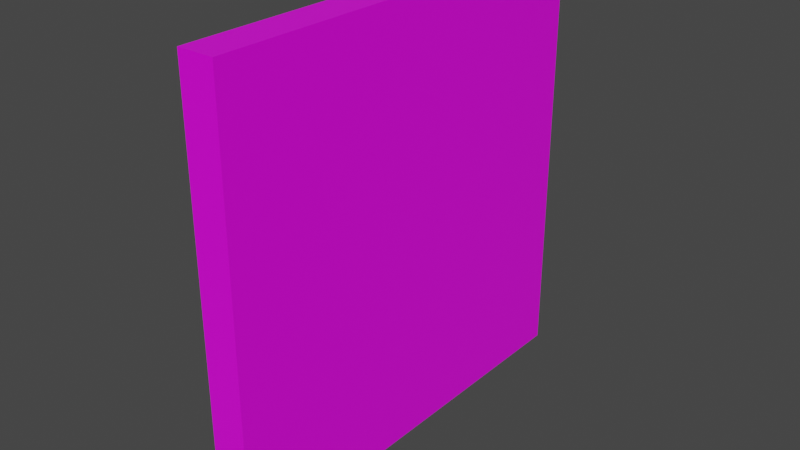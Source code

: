 # Source: cube.blend  (saved by Blender 3.1.4; exported with 4.5.12 LTS)
import bpy
from mathutils import Matrix  # noqa: F401  (used for matrix-valued properties, if any)

bpy.ops.wm.read_factory_settings(use_empty=True)
scene = bpy.context.scene
scene.name = 'Scene'

# ---- collections
col_collection = bpy.data.collections.new('Collection'); scene.collection.children.link(col_collection)

# ---- images (referenced by path relative to the original .blend; pixels are not part of the script)
import os
ASSET_DIR = os.environ.get("B2B_ASSET_DIR", "")  # directory of the original .blend (textures are referenced by path, not embedded)
HERE = os.path.dirname(os.path.abspath(__file__))  # packed textures are extracted next to this script under _unpacked/

def load_image(name, relpath, width, height, colorspace="sRGB"):
    """Load a texture the original file referenced (path relative to the .blend, or extracted next to this script)."""
    p = next((c for c in (os.path.join(HERE, relpath), os.path.join(ASSET_DIR, relpath)) if relpath and os.path.exists(c)), "")
    if p:
        img = bpy.data.images.load(p, check_existing=True)
        img.name = name
    else:  # same state as the original file: an image datablock whose file is absent (Cycles renders it pink)
        img = bpy.data.images.new(name, width, height)
        img.source = "FILE"
        img.filepath = "//" + (relpath or name)
    img.colorspace_settings.name = colorspace
    return img
img_cube_png_007 = load_image('Cube.png.007', 'Cube.png', 1024, 1024, 'sRGB')

# ---- materials (node trees are filled in below, after node groups)
mat_material2 = bpy.data.materials.new('Material2')
mat_material2.alpha_threshold = 0.0
mat_material2.use_transparent_shadow = False
mat_material2.preview_render_type = 'FLAT'
mat_material2.line_color = (0.0, 0.0, 0.0, 1.0)

# ---- material node trees
mat_material2.use_nodes = True; mat_material2.node_tree.nodes.clear()
_N = mat_material2.node_tree.nodes; _L = mat_material2.node_tree.links
n0 = _N.new('ShaderNodeTexImage'); n0.name = 'Image Texture'; n0.location = (193, 631)
n0.image = img_cube_png_007
n1 = _N.new('ShaderNodeOutputMaterial'); n1.name = 'Material Output'; n1.location = (478, 321)
n2 = _N.new('ShaderNodeBsdfPrincipled'); n2.name = 'Principled BSDF'; n2.location = (185, 267)
n2.distribution = 'GGX'
n2.subsurface_method = 'RANDOM_WALK_SKIN'
n2.inputs[2].default_value = 0.4
n2.inputs[3].default_value = 1.45
n2.inputs[27].default_value = (0.0, 0.0, 0.0, 1.0)
n2.inputs[28].default_value = 1.0
_L.new(n0.outputs[0], n2.inputs[0])
_L.new(n2.outputs[0], n1.inputs[0])
n1.is_active_output = True

# ---- world
world_world = bpy.data.worlds.new('World'); scene.world = world_world
world_world.use_nodes = True; world_world.node_tree.nodes.clear()
_N = world_world.node_tree.nodes; _L = world_world.node_tree.links
n0 = _N.new('ShaderNodeOutputWorld'); n0.name = 'World Output'; n0.location = (300, 300)
n1 = _N.new('ShaderNodeBackground'); n1.name = 'Background'; n1.location = (10, 300)
n1.inputs[0].default_value = (0.05088, 0.05088, 0.05088, 1.0)
_L.new(n1.outputs[0], n0.inputs[0])
n0.is_active_output = True
world_world.color = (0.05088, 0.05088, 0.05088)
world_world.use_sun_shadow = False
world_world.sun_shadow_jitter_overblur = 0.0

# ---- meshes
me_cube_002 = bpy.data.meshes.new('Cube.002')
me_cube_002.from_pydata([(1.0, 1.0, 1.0), (1.0, 1.0, -1.0), (1.0, -1.0, 1.0), (1.0, -1.0, -1.0), (-1.0, 1.0, 1.0), (-1.0, 1.0, -1.0), (-1.0, -1.0, 1.0), (-1.0, -1.0, -1.0)], [], [(0, 4, 6, 2), (3, 2, 6, 7), (7, 6, 4, 5), (5, 1, 3, 7), (1, 0, 2, 3), (5, 4, 0, 1)])
_uv = me_cube_002.uv_layers.new(name='UVMap')
_uv.uv.foreach_set('vector', [0.625, 0.5, 0.875, 0.5, 0.875, 0.75, 0.625, 0.75, 0.375, 0.75, 0.625, 0.75, 0.625, 1.0, 0.375, 1.0, 0.375, 0.0, 0.625, 0.0, 0.625, 0.25, 0.375, 0.25, 0.125, 0.5, 0.375, 0.5, 0.375, 0.75, 0.125, 0.75, 0.375, 0.5, 0.625, 0.5, 0.625, 0.75, 0.375, 0.75, 0.375, 0.25, 0.625, 0.25, 0.625, 0.5, 0.375, 0.5])
me_cube_002.materials.append(mat_material2)
me_cube_002.use_remesh_preserve_volume = False
me_cube_002.use_remesh_preserve_attributes = False
me_cube_002.use_mirror_vertex_groups = False
me_cube_002.update()

# ---- objects
ob_cube_003 = bpy.data.objects.new('Cube.003', me_cube_002)

# ---- transforms, parenting, visibility, modifiers, constraints
ob_cube_003.location = (0.0, 0.0, 0.0)
ob_cube_003.scale = (0.025, 0.3, 0.3)
ob_cube_003.lock_rotations_4d = False
ob_cube_003.empty_display_type = 'ARROWS'
ob_cube_003.lineart.crease_threshold = 0.0

# ---- collection membership
col_collection.objects.link(ob_cube_003)

# ---- scene / render settings (as saved in the file)
scene.frame_start = 1; scene.frame_end = 250; scene.frame_set(1)
scene.render.engine = 'BLENDER_EEVEE_NEXT'
scene.cycles.sampling_pattern = 'TABULATED_SOBOL'
scene.cycles.use_light_tree = False
scene.view_settings.view_transform = 'Filmic'
bpy.context.view_layer.update()

# ---- added for rendering (the .blend has no active camera and no usable light): camera, sun
cam_auto = bpy.data.cameras.new('AutoCamera')
cam_auto.lens = 50.0
cam_auto.sensor_width = 36.0
cam_auto.clip_end = 1000.0
ob_auto_camera = bpy.data.objects.new('AutoCamera', cam_auto)
scene.collection.objects.link(ob_auto_camera)
ob_auto_camera.location = (0.786441, -0.943729, 0.629153)
ob_auto_camera.rotation_euler = (1.09748, -7.21219e-08, 0.694738)
scene.camera = ob_auto_camera
light_auto_sun = bpy.data.lights.new('AutoSun', 'SUN')
light_auto_sun.energy = 3.0
light_auto_sun.angle = 0.0523599
ob_auto_sun = bpy.data.objects.new('AutoSun', light_auto_sun)
scene.collection.objects.link(ob_auto_sun)
ob_auto_sun.rotation_euler = (0.872665, 0.174533, 0.523599)
bpy.context.view_layer.update()
